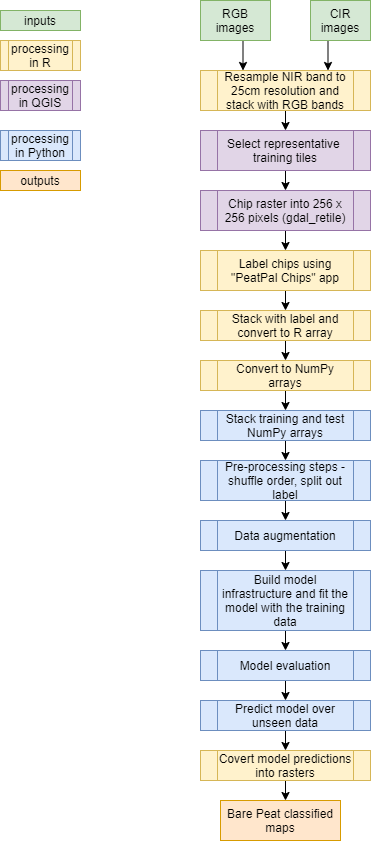

The diagram above was exported from draw.io. Its source (the exported page's mxGraphModel, read from the mxfile embedded in the PNG):
<mxGraphModel dx="1303" dy="590" grid="1" gridSize="10" guides="1" tooltips="1" connect="1" arrows="1" fold="1" page="1" pageScale="1" pageWidth="827" pageHeight="1169" math="0" shadow="0">
  <root>
    <mxCell id="0" />
    <mxCell id="1" parent="0" />
    <mxCell id="Z65HrfrWGbeB9Slf0PI5-23" style="edgeStyle=orthogonalEdgeStyle;rounded=0;orthogonalLoop=1;jettySize=auto;html=1;exitX=0.5;exitY=1;exitDx=0;exitDy=0;entryX=0.25;entryY=0;entryDx=0;entryDy=0;" edge="1" parent="1" source="Z65HrfrWGbeB9Slf0PI5-1" target="Z65HrfrWGbeB9Slf0PI5-3">
      <mxGeometry relative="1" as="geometry" />
    </mxCell>
    <mxCell id="Z65HrfrWGbeB9Slf0PI5-1" value="RGB images" style="rounded=0;whiteSpace=wrap;html=1;fillColor=#d5e8d4;strokeColor=#82b366;" vertex="1" parent="1">
      <mxGeometry x="130" y="30" width="70" height="40" as="geometry" />
    </mxCell>
    <mxCell id="Z65HrfrWGbeB9Slf0PI5-22" style="edgeStyle=orthogonalEdgeStyle;rounded=0;orthogonalLoop=1;jettySize=auto;html=1;exitX=0.5;exitY=1;exitDx=0;exitDy=0;entryX=0.75;entryY=0;entryDx=0;entryDy=0;" edge="1" parent="1" source="Z65HrfrWGbeB9Slf0PI5-2" target="Z65HrfrWGbeB9Slf0PI5-3">
      <mxGeometry relative="1" as="geometry" />
    </mxCell>
    <mxCell id="Z65HrfrWGbeB9Slf0PI5-2" value="CIR images" style="rounded=0;whiteSpace=wrap;html=1;fillColor=#d5e8d4;strokeColor=#82b366;" vertex="1" parent="1">
      <mxGeometry x="240" y="30" width="60" height="40" as="geometry" />
    </mxCell>
    <mxCell id="Z65HrfrWGbeB9Slf0PI5-24" style="edgeStyle=orthogonalEdgeStyle;rounded=0;orthogonalLoop=1;jettySize=auto;html=1;exitX=0.5;exitY=1;exitDx=0;exitDy=0;entryX=0.5;entryY=0;entryDx=0;entryDy=0;" edge="1" parent="1" source="Z65HrfrWGbeB9Slf0PI5-3" target="Z65HrfrWGbeB9Slf0PI5-8">
      <mxGeometry relative="1" as="geometry" />
    </mxCell>
    <mxCell id="Z65HrfrWGbeB9Slf0PI5-3" value="Resample NIR band to 25cm resolution and stack with RGB bands" style="shape=process;whiteSpace=wrap;html=1;backgroundOutline=1;fillColor=#fff2cc;strokeColor=#d6b656;" vertex="1" parent="1">
      <mxGeometry x="130" y="100" width="170" height="40" as="geometry" />
    </mxCell>
    <mxCell id="Z65HrfrWGbeB9Slf0PI5-27" style="edgeStyle=orthogonalEdgeStyle;rounded=0;orthogonalLoop=1;jettySize=auto;html=1;exitX=0.5;exitY=1;exitDx=0;exitDy=0;entryX=0.5;entryY=0;entryDx=0;entryDy=0;" edge="1" parent="1" source="Z65HrfrWGbeB9Slf0PI5-5" target="Z65HrfrWGbeB9Slf0PI5-7">
      <mxGeometry relative="1" as="geometry" />
    </mxCell>
    <mxCell id="Z65HrfrWGbeB9Slf0PI5-5" value="Label chips using &quot;PeatPal Chips&quot; app" style="shape=process;whiteSpace=wrap;html=1;backgroundOutline=1;fillColor=#fff2cc;strokeColor=#d6b656;" vertex="1" parent="1">
      <mxGeometry x="130" y="280" width="170" height="40" as="geometry" />
    </mxCell>
    <mxCell id="Z65HrfrWGbeB9Slf0PI5-26" style="edgeStyle=orthogonalEdgeStyle;rounded=0;orthogonalLoop=1;jettySize=auto;html=1;exitX=0.5;exitY=1;exitDx=0;exitDy=0;entryX=0.5;entryY=0;entryDx=0;entryDy=0;" edge="1" parent="1" source="Z65HrfrWGbeB9Slf0PI5-6" target="Z65HrfrWGbeB9Slf0PI5-5">
      <mxGeometry relative="1" as="geometry" />
    </mxCell>
    <mxCell id="Z65HrfrWGbeB9Slf0PI5-6" value="Chip raster into 256 x 256 pixels (gdal_retile)" style="shape=process;whiteSpace=wrap;html=1;backgroundOutline=1;fillColor=#e1d5e7;strokeColor=#9673a6;" vertex="1" parent="1">
      <mxGeometry x="130" y="220" width="170" height="40" as="geometry" />
    </mxCell>
    <mxCell id="Z65HrfrWGbeB9Slf0PI5-28" style="edgeStyle=orthogonalEdgeStyle;rounded=0;orthogonalLoop=1;jettySize=auto;html=1;exitX=0.5;exitY=1;exitDx=0;exitDy=0;entryX=0.5;entryY=0;entryDx=0;entryDy=0;" edge="1" parent="1" source="Z65HrfrWGbeB9Slf0PI5-7" target="Z65HrfrWGbeB9Slf0PI5-12">
      <mxGeometry relative="1" as="geometry" />
    </mxCell>
    <mxCell id="Z65HrfrWGbeB9Slf0PI5-7" value="Stack with label and convert to R array" style="shape=process;whiteSpace=wrap;html=1;backgroundOutline=1;fillColor=#fff2cc;strokeColor=#d6b656;" vertex="1" parent="1">
      <mxGeometry x="130" y="340" width="170" height="30" as="geometry" />
    </mxCell>
    <mxCell id="Z65HrfrWGbeB9Slf0PI5-25" style="edgeStyle=orthogonalEdgeStyle;rounded=0;orthogonalLoop=1;jettySize=auto;html=1;exitX=0.5;exitY=1;exitDx=0;exitDy=0;entryX=0.5;entryY=0;entryDx=0;entryDy=0;" edge="1" parent="1" source="Z65HrfrWGbeB9Slf0PI5-8" target="Z65HrfrWGbeB9Slf0PI5-6">
      <mxGeometry relative="1" as="geometry" />
    </mxCell>
    <mxCell id="Z65HrfrWGbeB9Slf0PI5-8" value="Select representative&amp;nbsp; training tiles" style="shape=process;whiteSpace=wrap;html=1;backgroundOutline=1;fillColor=#e1d5e7;strokeColor=#9673a6;" vertex="1" parent="1">
      <mxGeometry x="130" y="160" width="170" height="40" as="geometry" />
    </mxCell>
    <mxCell id="Z65HrfrWGbeB9Slf0PI5-9" value="inputs" style="rounded=0;whiteSpace=wrap;html=1;fillColor=#d5e8d4;strokeColor=#82b366;" vertex="1" parent="1">
      <mxGeometry x="-70" y="40" width="80" height="20" as="geometry" />
    </mxCell>
    <mxCell id="Z65HrfrWGbeB9Slf0PI5-10" value="processing in R" style="shape=process;whiteSpace=wrap;html=1;backgroundOutline=1;fillColor=#fff2cc;strokeColor=#d6b656;" vertex="1" parent="1">
      <mxGeometry x="-70" y="70" width="80" height="30" as="geometry" />
    </mxCell>
    <mxCell id="Z65HrfrWGbeB9Slf0PI5-11" value="processing in QGIS" style="shape=process;whiteSpace=wrap;html=1;backgroundOutline=1;fillColor=#e1d5e7;strokeColor=#9673a6;" vertex="1" parent="1">
      <mxGeometry x="-70" y="110" width="80" height="30" as="geometry" />
    </mxCell>
    <mxCell id="Z65HrfrWGbeB9Slf0PI5-29" style="edgeStyle=orthogonalEdgeStyle;rounded=0;orthogonalLoop=1;jettySize=auto;html=1;exitX=0.5;exitY=1;exitDx=0;exitDy=0;entryX=0.5;entryY=0;entryDx=0;entryDy=0;" edge="1" parent="1" source="Z65HrfrWGbeB9Slf0PI5-12" target="Z65HrfrWGbeB9Slf0PI5-13">
      <mxGeometry relative="1" as="geometry" />
    </mxCell>
    <mxCell id="Z65HrfrWGbeB9Slf0PI5-12" value="Convert to NumPy arrays" style="shape=process;whiteSpace=wrap;html=1;backgroundOutline=1;fillColor=#fff2cc;strokeColor=#d6b656;" vertex="1" parent="1">
      <mxGeometry x="130" y="390" width="170" height="30" as="geometry" />
    </mxCell>
    <mxCell id="Z65HrfrWGbeB9Slf0PI5-30" style="edgeStyle=orthogonalEdgeStyle;rounded=0;orthogonalLoop=1;jettySize=auto;html=1;exitX=0.5;exitY=1;exitDx=0;exitDy=0;entryX=0.5;entryY=0;entryDx=0;entryDy=0;" edge="1" parent="1" source="Z65HrfrWGbeB9Slf0PI5-13" target="Z65HrfrWGbeB9Slf0PI5-14">
      <mxGeometry relative="1" as="geometry" />
    </mxCell>
    <mxCell id="Z65HrfrWGbeB9Slf0PI5-13" value="Stack training and test NumPy arrays" style="shape=process;whiteSpace=wrap;html=1;backgroundOutline=1;fillColor=#dae8fc;strokeColor=#6c8ebf;" vertex="1" parent="1">
      <mxGeometry x="130" y="440" width="170" height="30" as="geometry" />
    </mxCell>
    <mxCell id="Z65HrfrWGbeB9Slf0PI5-31" style="edgeStyle=orthogonalEdgeStyle;rounded=0;orthogonalLoop=1;jettySize=auto;html=1;exitX=0.5;exitY=1;exitDx=0;exitDy=0;entryX=0.5;entryY=0;entryDx=0;entryDy=0;" edge="1" parent="1" source="Z65HrfrWGbeB9Slf0PI5-14" target="Z65HrfrWGbeB9Slf0PI5-15">
      <mxGeometry relative="1" as="geometry" />
    </mxCell>
    <mxCell id="Z65HrfrWGbeB9Slf0PI5-14" value="Pre-processing steps - shuffle order, split out label" style="shape=process;whiteSpace=wrap;html=1;backgroundOutline=1;fillColor=#dae8fc;strokeColor=#6c8ebf;" vertex="1" parent="1">
      <mxGeometry x="130" y="490" width="170" height="40" as="geometry" />
    </mxCell>
    <mxCell id="Z65HrfrWGbeB9Slf0PI5-32" style="edgeStyle=orthogonalEdgeStyle;rounded=0;orthogonalLoop=1;jettySize=auto;html=1;exitX=0.5;exitY=1;exitDx=0;exitDy=0;entryX=0.5;entryY=0;entryDx=0;entryDy=0;" edge="1" parent="1" source="Z65HrfrWGbeB9Slf0PI5-15" target="Z65HrfrWGbeB9Slf0PI5-16">
      <mxGeometry relative="1" as="geometry" />
    </mxCell>
    <mxCell id="Z65HrfrWGbeB9Slf0PI5-15" value="Data augmentation" style="shape=process;whiteSpace=wrap;html=1;backgroundOutline=1;fillColor=#dae8fc;strokeColor=#6c8ebf;" vertex="1" parent="1">
      <mxGeometry x="130" y="550" width="170" height="30" as="geometry" />
    </mxCell>
    <mxCell id="Z65HrfrWGbeB9Slf0PI5-33" style="edgeStyle=orthogonalEdgeStyle;rounded=0;orthogonalLoop=1;jettySize=auto;html=1;exitX=0.5;exitY=1;exitDx=0;exitDy=0;entryX=0.5;entryY=0;entryDx=0;entryDy=0;" edge="1" parent="1" source="Z65HrfrWGbeB9Slf0PI5-16" target="Z65HrfrWGbeB9Slf0PI5-17">
      <mxGeometry relative="1" as="geometry" />
    </mxCell>
    <mxCell id="Z65HrfrWGbeB9Slf0PI5-16" value="Build model infrastructure and fit the model with the training data" style="shape=process;whiteSpace=wrap;html=1;backgroundOutline=1;fillColor=#dae8fc;strokeColor=#6c8ebf;" vertex="1" parent="1">
      <mxGeometry x="130" y="600" width="170" height="60" as="geometry" />
    </mxCell>
    <mxCell id="Z65HrfrWGbeB9Slf0PI5-34" style="edgeStyle=orthogonalEdgeStyle;rounded=0;orthogonalLoop=1;jettySize=auto;html=1;exitX=0.5;exitY=1;exitDx=0;exitDy=0;entryX=0.5;entryY=0;entryDx=0;entryDy=0;" edge="1" parent="1" source="Z65HrfrWGbeB9Slf0PI5-17" target="Z65HrfrWGbeB9Slf0PI5-18">
      <mxGeometry relative="1" as="geometry" />
    </mxCell>
    <mxCell id="Z65HrfrWGbeB9Slf0PI5-17" value="Model evaluation" style="shape=process;whiteSpace=wrap;html=1;backgroundOutline=1;fillColor=#dae8fc;strokeColor=#6c8ebf;" vertex="1" parent="1">
      <mxGeometry x="130" y="680" width="170" height="30" as="geometry" />
    </mxCell>
    <mxCell id="Z65HrfrWGbeB9Slf0PI5-35" style="edgeStyle=orthogonalEdgeStyle;rounded=0;orthogonalLoop=1;jettySize=auto;html=1;exitX=0.5;exitY=1;exitDx=0;exitDy=0;entryX=0.5;entryY=0;entryDx=0;entryDy=0;" edge="1" parent="1" source="Z65HrfrWGbeB9Slf0PI5-18" target="Z65HrfrWGbeB9Slf0PI5-19">
      <mxGeometry relative="1" as="geometry" />
    </mxCell>
    <mxCell id="Z65HrfrWGbeB9Slf0PI5-18" value="Predict model over unseen data" style="shape=process;whiteSpace=wrap;html=1;backgroundOutline=1;fillColor=#dae8fc;strokeColor=#6c8ebf;" vertex="1" parent="1">
      <mxGeometry x="130" y="730" width="170" height="30" as="geometry" />
    </mxCell>
    <mxCell id="Z65HrfrWGbeB9Slf0PI5-36" style="edgeStyle=orthogonalEdgeStyle;rounded=0;orthogonalLoop=1;jettySize=auto;html=1;exitX=0.5;exitY=1;exitDx=0;exitDy=0;entryX=0.5;entryY=0;entryDx=0;entryDy=0;" edge="1" parent="1" source="Z65HrfrWGbeB9Slf0PI5-19">
      <mxGeometry relative="1" as="geometry">
        <mxPoint x="215" y="830" as="targetPoint" />
      </mxGeometry>
    </mxCell>
    <mxCell id="Z65HrfrWGbeB9Slf0PI5-19" value="Covert model predictions into rasters" style="shape=process;whiteSpace=wrap;html=1;backgroundOutline=1;fillColor=#fff2cc;strokeColor=#d6b656;" vertex="1" parent="1">
      <mxGeometry x="130" y="780" width="170" height="30" as="geometry" />
    </mxCell>
    <mxCell id="Z65HrfrWGbeB9Slf0PI5-37" value="processing in Python" style="shape=process;whiteSpace=wrap;html=1;backgroundOutline=1;fillColor=#dae8fc;strokeColor=#6c8ebf;" vertex="1" parent="1">
      <mxGeometry x="-70" y="160" width="80" height="30" as="geometry" />
    </mxCell>
    <mxCell id="Z65HrfrWGbeB9Slf0PI5-38" value="Bare Peat classified maps" style="rounded=0;whiteSpace=wrap;html=1;fillColor=#ffe6cc;strokeColor=#d79b00;" vertex="1" parent="1">
      <mxGeometry x="150" y="830" width="120" height="40" as="geometry" />
    </mxCell>
    <mxCell id="Z65HrfrWGbeB9Slf0PI5-39" value="outputs" style="rounded=0;whiteSpace=wrap;html=1;fillColor=#ffe6cc;strokeColor=#d79b00;" vertex="1" parent="1">
      <mxGeometry x="-70" y="200" width="80" height="20" as="geometry" />
    </mxCell>
  </root>
</mxGraphModel>